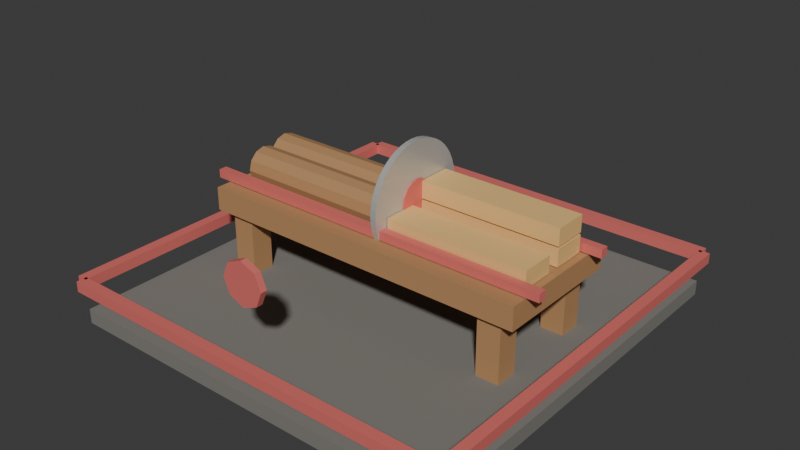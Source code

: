 # Source: t5_sawmill.blend  (saved by Blender 5.1.30; exported with 4.5.12 LTS)
import bpy
from mathutils import Matrix  # noqa: F401  (used for matrix-valued properties, if any)

bpy.ops.wm.read_factory_settings(use_empty=True)
scene = bpy.context.scene
scene.name = 'Scene'

# ---- materials (node trees are filled in below, after node groups)
mat_darkstone = bpy.data.materials.new('DarkStone')
mat_darkstone.diffuse_color = (0.21, 0.2, 0.18, 1.0)
mat_wood = bpy.data.materials.new('Wood')
mat_wood.diffuse_color = (0.46, 0.25, 0.11, 1.0)
mat_t5tieraccent = bpy.data.materials.new('T5TierAccent')
mat_t5tieraccent.diffuse_color = (0.78, 0.18, 0.16, 1.0)
mat_metal = bpy.data.materials.new('Metal')
mat_metal.diffuse_color = (0.6, 0.61, 0.59, 1.0)
mat_cutwood = bpy.data.materials.new('CutWood')
mat_cutwood.diffuse_color = (0.88, 0.56, 0.21, 1.0)

# ---- material node trees
mat_darkstone.use_nodes = True; mat_darkstone.node_tree.nodes.clear()
_N = mat_darkstone.node_tree.nodes; _L = mat_darkstone.node_tree.links
n0 = _N.new('ShaderNodeBsdfPrincipled'); n0.name = 'Principled BSDF'; n0.location = (-200, 100)
n0.inputs[0].default_value = (0.21, 0.2, 0.18, 1.0)
n0.inputs[2].default_value = 0.9
n1 = _N.new('ShaderNodeOutputMaterial'); n1.name = 'Material Output'; n1.location = (200, 100)
_L.new(n0.outputs[0], n1.inputs[0])
n1.is_active_output = True
mat_wood.use_nodes = True; mat_wood.node_tree.nodes.clear()
_N = mat_wood.node_tree.nodes; _L = mat_wood.node_tree.links
n0 = _N.new('ShaderNodeBsdfPrincipled'); n0.name = 'Principled BSDF'; n0.location = (-200, 100)
n0.inputs[0].default_value = (0.46, 0.25, 0.11, 1.0)
n0.inputs[2].default_value = 0.75
n1 = _N.new('ShaderNodeOutputMaterial'); n1.name = 'Material Output'; n1.location = (200, 100)
_L.new(n0.outputs[0], n1.inputs[0])
n1.is_active_output = True
mat_t5tieraccent.use_nodes = True; mat_t5tieraccent.node_tree.nodes.clear()
_N = mat_t5tieraccent.node_tree.nodes; _L = mat_t5tieraccent.node_tree.links
n0 = _N.new('ShaderNodeBsdfPrincipled'); n0.name = 'Principled BSDF'; n0.location = (-200, 100)
n0.inputs[0].default_value = (0.78, 0.18, 0.16, 1.0)
n0.inputs[1].default_value = 0.1
n0.inputs[2].default_value = 0.52
n1 = _N.new('ShaderNodeOutputMaterial'); n1.name = 'Material Output'; n1.location = (200, 100)
_L.new(n0.outputs[0], n1.inputs[0])
n1.is_active_output = True
mat_metal.use_nodes = True; mat_metal.node_tree.nodes.clear()
_N = mat_metal.node_tree.nodes; _L = mat_metal.node_tree.links
n0 = _N.new('ShaderNodeBsdfPrincipled'); n0.name = 'Principled BSDF'; n0.location = (-200, 100)
n0.inputs[0].default_value = (0.6, 0.61, 0.59, 1.0)
n0.inputs[1].default_value = 0.35
n0.inputs[2].default_value = 0.32
n1 = _N.new('ShaderNodeOutputMaterial'); n1.name = 'Material Output'; n1.location = (200, 100)
_L.new(n0.outputs[0], n1.inputs[0])
n1.is_active_output = True
mat_cutwood.use_nodes = True; mat_cutwood.node_tree.nodes.clear()
_N = mat_cutwood.node_tree.nodes; _L = mat_cutwood.node_tree.links
n0 = _N.new('ShaderNodeBsdfPrincipled'); n0.name = 'Principled BSDF'; n0.location = (-200, 100)
n0.inputs[0].default_value = (0.88, 0.56, 0.21, 1.0)
n0.inputs[2].default_value = 0.68
n1 = _N.new('ShaderNodeOutputMaterial'); n1.name = 'Material Output'; n1.location = (200, 100)
_L.new(n0.outputs[0], n1.inputs[0])
n1.is_active_output = True

# ---- world
world_world = bpy.data.worlds.new('World'); scene.world = world_world
world_world.use_nodes = True; world_world.node_tree.nodes.clear()
_N = world_world.node_tree.nodes; _L = world_world.node_tree.links
n0 = _N.new('ShaderNodeOutputWorld'); n0.name = 'World Output'; n0.location = (200, 100)
n1 = _N.new('ShaderNodeBackground'); n1.name = 'Background'; n1.location = (-200, 100)
n1.inputs[0].default_value = (0.05088, 0.05088, 0.05088, 1.0)
_L.new(n1.outputs[0], n0.inputs[0])
n0.is_active_output = True
world_world.color = (0.05088, 0.05088, 0.05088)
world_world.sun_shadow_jitter_overblur = 0.0

# ---- meshes
me_footprintbase_mesh = bpy.data.meshes.new('FootprintBase_Mesh')
me_footprintbase_mesh.from_pydata([(-1.9, -1.9, -0.07), (-1.9, -1.9, 0.07), (-1.9, 1.9, -0.07), (-1.9, 1.9, 0.07), (1.9, -1.9, -0.07), (1.9, -1.9, 0.07), (1.9, 1.9, -0.07), (1.9, 1.9, 0.07)], [], [(0, 1, 3, 2), (2, 3, 7, 6), (6, 7, 5, 4), (4, 5, 1, 0), (2, 6, 4, 0), (7, 3, 1, 5)])
_uv = me_footprintbase_mesh.uv_layers.new(name='UVMap')
_uv.uv.foreach_set('vector', [0.375, 0.0, 0.625, 0.0, 0.625, 0.25, 0.375, 0.25, 0.375, 0.25, 0.625, 0.25, 0.625, 0.5, 0.375, 0.5, 0.375, 0.5, 0.625, 0.5, 0.625, 0.75, 0.375, 0.75, 0.375, 0.75, 0.625, 0.75, 0.625, 1.0, 0.375, 1.0, 0.125, 0.5, 0.375, 0.5, 0.375, 0.75, 0.125, 0.75, 0.625, 0.5, 0.875, 0.5, 0.875, 0.75, 0.625, 0.75])
me_footprintbase_mesh.materials.append(mat_darkstone)
me_footprintbase_mesh.update()
me_tabletop_mesh = bpy.data.meshes.new('TableTop_Mesh')
me_tabletop_mesh.from_pydata([(-1.6, -0.625, -0.11), (-1.6, -0.625, 0.11), (-1.6, 0.625, -0.11), (-1.6, 0.625, 0.11), (1.6, -0.625, -0.11), (1.6, -0.625, 0.11), (1.6, 0.625, -0.11), (1.6, 0.625, 0.11)], [], [(0, 1, 3, 2), (2, 3, 7, 6), (6, 7, 5, 4), (4, 5, 1, 0), (2, 6, 4, 0), (7, 3, 1, 5)])
_uv = me_tabletop_mesh.uv_layers.new(name='UVMap')
_uv.uv.foreach_set('vector', [0.375, 0.0, 0.625, 0.0, 0.625, 0.25, 0.375, 0.25, 0.375, 0.25, 0.625, 0.25, 0.625, 0.5, 0.375, 0.5, 0.375, 0.5, 0.625, 0.5, 0.625, 0.75, 0.375, 0.75, 0.375, 0.75, 0.625, 0.75, 0.625, 1.0, 0.375, 1.0, 0.125, 0.5, 0.375, 0.5, 0.375, 0.75, 0.125, 0.75, 0.625, 0.5, 0.875, 0.5, 0.875, 0.75, 0.625, 0.75])
me_tabletop_mesh.materials.append(mat_wood)
me_tabletop_mesh.update()
me_tableleg_mesh = bpy.data.meshes.new('TableLeg_Mesh')
me_tableleg_mesh.from_pydata([(-0.11, -0.11, -0.36), (-0.11, -0.11, 0.36), (-0.11, 0.11, -0.36), (-0.11, 0.11, 0.36), (0.11, -0.11, -0.36), (0.11, -0.11, 0.36), (0.11, 0.11, -0.36), (0.11, 0.11, 0.36)], [], [(0, 1, 3, 2), (2, 3, 7, 6), (6, 7, 5, 4), (4, 5, 1, 0), (2, 6, 4, 0), (7, 3, 1, 5)])
_uv = me_tableleg_mesh.uv_layers.new(name='UVMap')
_uv.uv.foreach_set('vector', [0.375, 0.0, 0.625, 0.0, 0.625, 0.25, 0.375, 0.25, 0.375, 0.25, 0.625, 0.25, 0.625, 0.5, 0.375, 0.5, 0.375, 0.5, 0.625, 0.5, 0.625, 0.75, 0.375, 0.75, 0.375, 0.75, 0.625, 0.75, 0.625, 1.0, 0.375, 1.0, 0.125, 0.5, 0.375, 0.5, 0.375, 0.75, 0.125, 0.75, 0.625, 0.5, 0.875, 0.5, 0.875, 0.75, 0.625, 0.75])
me_tableleg_mesh.materials.append(mat_wood)
me_tableleg_mesh.update()
me_tableleg_mesh_001 = bpy.data.meshes.new('TableLeg_Mesh.001')
me_tableleg_mesh_001.from_pydata([(-0.11, -0.11, -0.36), (-0.11, -0.11, 0.36), (-0.11, 0.11, -0.36), (-0.11, 0.11, 0.36), (0.11, -0.11, -0.36), (0.11, -0.11, 0.36), (0.11, 0.11, -0.36), (0.11, 0.11, 0.36)], [], [(0, 1, 3, 2), (2, 3, 7, 6), (6, 7, 5, 4), (4, 5, 1, 0), (2, 6, 4, 0), (7, 3, 1, 5)])
_uv = me_tableleg_mesh_001.uv_layers.new(name='UVMap')
_uv.uv.foreach_set('vector', [0.375, 0.0, 0.625, 0.0, 0.625, 0.25, 0.375, 0.25, 0.375, 0.25, 0.625, 0.25, 0.625, 0.5, 0.375, 0.5, 0.375, 0.5, 0.625, 0.5, 0.625, 0.75, 0.375, 0.75, 0.375, 0.75, 0.625, 0.75, 0.625, 1.0, 0.375, 1.0, 0.125, 0.5, 0.375, 0.5, 0.375, 0.75, 0.125, 0.75, 0.625, 0.5, 0.875, 0.5, 0.875, 0.75, 0.625, 0.75])
me_tableleg_mesh_001.materials.append(mat_wood)
me_tableleg_mesh_001.update()
me_tableleg_mesh_002 = bpy.data.meshes.new('TableLeg_Mesh.002')
me_tableleg_mesh_002.from_pydata([(-0.11, -0.11, -0.36), (-0.11, -0.11, 0.36), (-0.11, 0.11, -0.36), (-0.11, 0.11, 0.36), (0.11, -0.11, -0.36), (0.11, -0.11, 0.36), (0.11, 0.11, -0.36), (0.11, 0.11, 0.36)], [], [(0, 1, 3, 2), (2, 3, 7, 6), (6, 7, 5, 4), (4, 5, 1, 0), (2, 6, 4, 0), (7, 3, 1, 5)])
_uv = me_tableleg_mesh_002.uv_layers.new(name='UVMap')
_uv.uv.foreach_set('vector', [0.375, 0.0, 0.625, 0.0, 0.625, 0.25, 0.375, 0.25, 0.375, 0.25, 0.625, 0.25, 0.625, 0.5, 0.375, 0.5, 0.375, 0.5, 0.625, 0.5, 0.625, 0.75, 0.375, 0.75, 0.375, 0.75, 0.625, 0.75, 0.625, 1.0, 0.375, 1.0, 0.125, 0.5, 0.375, 0.5, 0.375, 0.75, 0.125, 0.75, 0.625, 0.5, 0.875, 0.5, 0.875, 0.75, 0.625, 0.75])
me_tableleg_mesh_002.materials.append(mat_wood)
me_tableleg_mesh_002.update()
me_tableleg_mesh_003 = bpy.data.meshes.new('TableLeg_Mesh.003')
me_tableleg_mesh_003.from_pydata([(-0.11, -0.11, -0.36), (-0.11, -0.11, 0.36), (-0.11, 0.11, -0.36), (-0.11, 0.11, 0.36), (0.11, -0.11, -0.36), (0.11, -0.11, 0.36), (0.11, 0.11, -0.36), (0.11, 0.11, 0.36)], [], [(0, 1, 3, 2), (2, 3, 7, 6), (6, 7, 5, 4), (4, 5, 1, 0), (2, 6, 4, 0), (7, 3, 1, 5)])
_uv = me_tableleg_mesh_003.uv_layers.new(name='UVMap')
_uv.uv.foreach_set('vector', [0.375, 0.0, 0.625, 0.0, 0.625, 0.25, 0.375, 0.25, 0.375, 0.25, 0.625, 0.25, 0.625, 0.5, 0.375, 0.5, 0.375, 0.5, 0.625, 0.5, 0.625, 0.75, 0.375, 0.75, 0.375, 0.75, 0.625, 0.75, 0.625, 1.0, 0.375, 1.0, 0.125, 0.5, 0.375, 0.5, 0.375, 0.75, 0.125, 0.75, 0.625, 0.5, 0.875, 0.5, 0.875, 0.75, 0.625, 0.75])
me_tableleg_mesh_003.materials.append(mat_wood)
me_tableleg_mesh_003.update()
me_leftrail_mesh = bpy.data.meshes.new('LeftRail_Mesh')
me_leftrail_mesh.from_pydata([(-1.725, -0.04, -0.04), (-1.725, -0.04, 0.04), (-1.725, 0.04, -0.04), (-1.725, 0.04, 0.04), (1.725, -0.04, -0.04), (1.725, -0.04, 0.04), (1.725, 0.04, -0.04), (1.725, 0.04, 0.04)], [], [(0, 1, 3, 2), (2, 3, 7, 6), (6, 7, 5, 4), (4, 5, 1, 0), (2, 6, 4, 0), (7, 3, 1, 5)])
_uv = me_leftrail_mesh.uv_layers.new(name='UVMap')
_uv.uv.foreach_set('vector', [0.375, 0.0, 0.625, 0.0, 0.625, 0.25, 0.375, 0.25, 0.375, 0.25, 0.625, 0.25, 0.625, 0.5, 0.375, 0.5, 0.375, 0.5, 0.625, 0.5, 0.625, 0.75, 0.375, 0.75, 0.375, 0.75, 0.625, 0.75, 0.625, 1.0, 0.375, 1.0, 0.125, 0.5, 0.375, 0.5, 0.375, 0.75, 0.125, 0.75, 0.625, 0.5, 0.875, 0.5, 0.875, 0.75, 0.625, 0.75])
me_leftrail_mesh.materials.append(mat_t5tieraccent)
me_leftrail_mesh.update()
me_rightrail_mesh = bpy.data.meshes.new('RightRail_Mesh')
me_rightrail_mesh.from_pydata([(-1.725, -0.04, -0.04), (-1.725, -0.04, 0.04), (-1.725, 0.04, -0.04), (-1.725, 0.04, 0.04), (1.725, -0.04, -0.04), (1.725, -0.04, 0.04), (1.725, 0.04, -0.04), (1.725, 0.04, 0.04)], [], [(0, 1, 3, 2), (2, 3, 7, 6), (6, 7, 5, 4), (4, 5, 1, 0), (2, 6, 4, 0), (7, 3, 1, 5)])
_uv = me_rightrail_mesh.uv_layers.new(name='UVMap')
_uv.uv.foreach_set('vector', [0.375, 0.0, 0.625, 0.0, 0.625, 0.25, 0.375, 0.25, 0.375, 0.25, 0.625, 0.25, 0.625, 0.5, 0.375, 0.5, 0.375, 0.5, 0.625, 0.5, 0.625, 0.75, 0.375, 0.75, 0.375, 0.75, 0.625, 0.75, 0.625, 1.0, 0.375, 1.0, 0.125, 0.5, 0.375, 0.5, 0.375, 0.75, 0.125, 0.75, 0.625, 0.5, 0.875, 0.5, 0.875, 0.75, 0.625, 0.75])
me_rightrail_mesh.materials.append(mat_t5tieraccent)
me_rightrail_mesh.update()
me_sawblade_mesh = bpy.data.meshes.new('SawBlade_Mesh')
me_sawblade_mesh.from_pydata([(0.0, 0.52, -0.0275), (0.0, 0.52, 0.0275), (0.06787, 0.5156, -0.0275), (0.06787, 0.5156, 0.0275), (0.1346, 0.5023, -0.0275), (0.1346, 0.5023, 0.0275), (0.199, 0.4804, -0.0275), (0.199, 0.4804, 0.0275), (0.26, 0.4503, -0.0275), (0.26, 0.4503, 0.0275), (0.3166, 0.4125, -0.0275), (0.3166, 0.4125, 0.0275), (0.3677, 0.3677, -0.0275), (0.3677, 0.3677, 0.0275), (0.4125, 0.3166, -0.0275), (0.4125, 0.3166, 0.0275), (0.4503, 0.26, -0.0275), (0.4503, 0.26, 0.0275), (0.4804, 0.199, -0.0275), (0.4804, 0.199, 0.0275), (0.5023, 0.1346, -0.0275), (0.5023, 0.1346, 0.0275), (0.5156, 0.06787, -0.0275), (0.5156, 0.06787, 0.0275), (0.52, 0.0, -0.0275), (0.52, 0.0, 0.0275), (0.5156, -0.06787, -0.0275), (0.5156, -0.06787, 0.0275), (0.5023, -0.1346, -0.0275), (0.5023, -0.1346, 0.0275), (0.4804, -0.199, -0.0275), (0.4804, -0.199, 0.0275), (0.4503, -0.26, -0.0275), (0.4503, -0.26, 0.0275), (0.4125, -0.3166, -0.0275), (0.4125, -0.3166, 0.0275), (0.3677, -0.3677, -0.0275), (0.3677, -0.3677, 0.0275), (0.3166, -0.4125, -0.0275), (0.3166, -0.4125, 0.0275), (0.26, -0.4503, -0.0275), (0.26, -0.4503, 0.0275), (0.199, -0.4804, -0.0275), (0.199, -0.4804, 0.0275), (0.1346, -0.5023, -0.0275), (0.1346, -0.5023, 0.0275), (0.06787, -0.5156, -0.0275), (0.06787, -0.5156, 0.0275), (0.0, -0.52, -0.0275), (0.0, -0.52, 0.0275), (-0.06787, -0.5156, -0.0275), (-0.06787, -0.5156, 0.0275), (-0.1346, -0.5023, -0.0275), (-0.1346, -0.5023, 0.0275), (-0.199, -0.4804, -0.0275), (-0.199, -0.4804, 0.0275), (-0.26, -0.4503, -0.0275), (-0.26, -0.4503, 0.0275), (-0.3166, -0.4125, -0.0275), (-0.3166, -0.4125, 0.0275), (-0.3677, -0.3677, -0.0275), (-0.3677, -0.3677, 0.0275), (-0.4125, -0.3166, -0.0275), (-0.4125, -0.3166, 0.0275), (-0.4503, -0.26, -0.0275), (-0.4503, -0.26, 0.0275), (-0.4804, -0.199, -0.0275), (-0.4804, -0.199, 0.0275), (-0.5023, -0.1346, -0.0275), (-0.5023, -0.1346, 0.0275), (-0.5156, -0.06787, -0.0275), (-0.5156, -0.06787, 0.0275), (-0.52, 0.0, -0.0275), (-0.52, 0.0, 0.0275), (-0.5156, 0.06787, -0.0275), (-0.5156, 0.06787, 0.0275), (-0.5023, 0.1346, -0.0275), (-0.5023, 0.1346, 0.0275), (-0.4804, 0.199, -0.0275), (-0.4804, 0.199, 0.0275), (-0.4503, 0.26, -0.0275), (-0.4503, 0.26, 0.0275), (-0.4125, 0.3166, -0.0275), (-0.4125, 0.3166, 0.0275), (-0.3677, 0.3677, -0.0275), (-0.3677, 0.3677, 0.0275), (-0.3166, 0.4125, -0.0275), (-0.3166, 0.4125, 0.0275), (-0.26, 0.4503, -0.0275), (-0.26, 0.4503, 0.0275), (-0.199, 0.4804, -0.0275), (-0.199, 0.4804, 0.0275), (-0.1346, 0.5023, -0.0275), (-0.1346, 0.5023, 0.0275), (-0.06787, 0.5156, -0.0275), (-0.06787, 0.5156, 0.0275)], [], [(0, 1, 3, 2), (2, 3, 5, 4), (4, 5, 7, 6), (6, 7, 9, 8), (8, 9, 11, 10), (10, 11, 13, 12), (12, 13, 15, 14), (14, 15, 17, 16), (16, 17, 19, 18), (18, 19, 21, 20), (20, 21, 23, 22), (22, 23, 25, 24), (24, 25, 27, 26), (26, 27, 29, 28), (28, 29, 31, 30), (30, 31, 33, 32), (32, 33, 35, 34), (34, 35, 37, 36), (36, 37, 39, 38), (38, 39, 41, 40), (40, 41, 43, 42), (42, 43, 45, 44), (44, 45, 47, 46), (46, 47, 49, 48), (48, 49, 51, 50), (50, 51, 53, 52), (52, 53, 55, 54), (54, 55, 57, 56), (56, 57, 59, 58), (58, 59, 61, 60), (60, 61, 63, 62), (62, 63, 65, 64), (64, 65, 67, 66), (66, 67, 69, 68), (68, 69, 71, 70), (70, 71, 73, 72), (72, 73, 75, 74), (74, 75, 77, 76), (76, 77, 79, 78), (78, 79, 81, 80), (80, 81, 83, 82), (82, 83, 85, 84), (84, 85, 87, 86), (86, 87, 89, 88), (88, 89, 91, 90), (90, 91, 93, 92), (3, 1, 95, 93, 91, 89, 87, 85, 83, 81, 79, 77, 75, 73, 71, 69, 67, 65, 63, 61, 59, 57, 55, 53, 51, 49, 47, 45, 43, 41, 39, 37, 35, 33, 31, 29, 27, 25, 23, 21, 19, 17, 15, 13, 11, 9, 7, 5), (92, 93, 95, 94), (94, 95, 1, 0), (0, 2, 4, 6, 8, 10, 12, 14, 16, 18, 20, 22, 24, 26, 28, 30, 32, 34, 36, 38, 40, 42, 44, 46, 48, 50, 52, 54, 56, 58, 60, 62, 64, 66, 68, 70, 72, 74, 76, 78, 80, 82, 84, 86, 88, 90, 92, 94)])
_uv = me_sawblade_mesh.uv_layers.new(name='UVMap')
_uv.uv.foreach_set('vector', [1.0, 0.5, 1.0, 1.0, 0.9792, 1.0, 0.9792, 0.5, 0.9792, 0.5, 0.9792, 1.0, 0.9583, 1.0, 0.9583, 0.5, 0.9583, 0.5, 0.9583, 1.0, 0.9375, 1.0, 0.9375, 0.5, 0.9375, 0.5, 0.9375, 1.0, 0.9167, 1.0, 0.9167, 0.5, 0.9167, 0.5, 0.9167, 1.0, 0.8958, 1.0, 0.8958, 0.5, 0.8958, 0.5, 0.8958, 1.0, 0.875, 1.0, 0.875, 0.5, 0.875, 0.5, 0.875, 1.0, 0.8542, 1.0, 0.8542, 0.5, 0.8542, 0.5, 0.8542, 1.0, 0.8333, 1.0, 0.8333, 0.5, 0.8333, 0.5, 0.8333, 1.0, 0.8125, 1.0, 0.8125, 0.5, 0.8125, 0.5, 0.8125, 1.0, 0.7917, 1.0, 0.7917, 0.5, 0.7917, 0.5, 0.7917, 1.0, 0.7708, 1.0, 0.7708, 0.5, 0.7708, 0.5, 0.7708, 1.0, 0.75, 1.0, 0.75, 0.5, 0.75, 0.5, 0.75, 1.0, 0.7292, 1.0, 0.7292, 0.5, 0.7292, 0.5, 0.7292, 1.0, 0.7083, 1.0, 0.7083, 0.5, 0.7083, 0.5, 0.7083, 1.0, 0.6875, 1.0, 0.6875, 0.5, 0.6875, 0.5, 0.6875, 1.0, 0.6667, 1.0, 0.6667, 0.5, 0.6667, 0.5, 0.6667, 1.0, 0.6458, 1.0, 0.6458, 0.5, 0.6458, 0.5, 0.6458, 1.0, 0.625, 1.0, 0.625, 0.5, 0.625, 0.5, 0.625, 1.0, 0.6042, 1.0, 0.6042, 0.5, 0.6042, 0.5, 0.6042, 1.0, 0.5833, 1.0, 0.5833, 0.5, 0.5833, 0.5, 0.5833, 1.0, 0.5625, 1.0, 0.5625, 0.5, 0.5625, 0.5, 0.5625, 1.0, 0.5417, 1.0, 0.5417, 0.5, 0.5417, 0.5, 0.5417, 1.0, 0.5208, 1.0, 0.5208, 0.5, 0.5208, 0.5, 0.5208, 1.0, 0.5, 1.0, 0.5, 0.5, 0.5, 0.5, 0.5, 1.0, 0.4792, 1.0, 0.4792, 0.5, 0.4792, 0.5, 0.4792, 1.0, 0.4583, 1.0, 0.4583, 0.5, 0.4583, 0.5, 0.4583, 1.0, 0.4375, 1.0, 0.4375, 0.5, 0.4375, 0.5, 0.4375, 1.0, 0.4167, 1.0, 0.4167, 0.5, 0.4167, 0.5, 0.4167, 1.0, 0.3958, 1.0, 0.3958, 0.5, 0.3958, 0.5, 0.3958, 1.0, 0.375, 1.0, 0.375, 0.5, 0.375, 0.5, 0.375, 1.0, 0.3542, 1.0, 0.3542, 0.5, 0.3542, 0.5, 0.3542, 1.0, 0.3333, 1.0, 0.3333, 0.5, 0.3333, 0.5, 0.3333, 1.0, 0.3125, 1.0, 0.3125, 0.5, 0.3125, 0.5, 0.3125, 1.0, 0.2917, 1.0, 0.2917, 0.5, 0.2917, 0.5, 0.2917, 1.0, 0.2708, 1.0, 0.2708, 0.5, 0.2708, 0.5, 0.2708, 1.0, 0.25, 1.0, 0.25, 0.5, 0.25, 0.5, 0.25, 1.0, 0.2292, 1.0, 0.2292, 0.5, 0.2292, 0.5, 0.2292, 1.0, 0.2083, 1.0, 0.2083, 0.5, 0.2083, 0.5, 0.2083, 1.0, 0.1875, 1.0, 0.1875, 0.5, 0.1875, 0.5, 0.1875, 1.0, 0.1667, 1.0, 0.1667, 0.5, 0.1667, 0.5, 0.1667, 1.0, 0.1458, 1.0, 0.1458, 0.5, 0.1458, 0.5, 0.1458, 1.0, 0.125, 1.0, 0.125, 0.5, 0.125, 0.5, 0.125, 1.0, 0.1042, 1.0, 0.1042, 0.5, 0.1042, 0.5, 0.1042, 1.0, 0.08333, 1.0, 0.08333, 0.5, 0.08333, 0.5, 0.08333, 1.0, 0.0625, 1.0, 0.0625, 0.5, 0.0625, 0.5, 0.0625, 1.0, 0.04167, 1.0, 0.04167, 0.5, 0.2813, 0.4879, 0.25, 0.49, 0.2187, 0.4879, 0.1879, 0.4818, 0.1582, 0.4717, 0.13, 0.4578, 0.1039, 0.4404, 0.08029, 0.4197, 0.0596, 0.3961, 0.04215, 0.37, 0.02827, 0.3418, 0.01818, 0.3121, 0.01205, 0.2813, 0.01, 0.25, 0.01205, 0.2187, 0.01818, 0.1879, 0.02827, 0.1582, 0.04215, 0.13, 0.0596, 0.1039, 0.08029, 0.08029, 0.1039, 0.0596, 0.13, 0.04215, 0.1582, 0.02827, 0.1879, 0.01818, 0.2187, 0.01205, 0.25, 0.01, 0.2813, 0.01205, 0.3121, 0.01818, 0.3418, 0.02827, 0.37, 0.04215, 0.3961, 0.0596, 0.4197, 0.08029, 0.4404, 0.1039, 0.4578, 0.13, 0.4717, 0.1582, 0.4818, 0.1879, 0.4879, 0.2187, 0.49, 0.25, 0.4879, 0.2813, 0.4818, 0.3121, 0.4717, 0.3418, 0.4578, 0.37, 0.4404, 0.3961, 0.4197, 0.4197, 0.3961, 0.4404, 0.37, 0.4578, 0.3418, 0.4717, 0.3121, 0.4818, 0.04167, 0.5, 0.04167, 1.0, 0.02083, 1.0, 0.02083, 0.5, 0.02083, 0.5, 0.02083, 1.0, 3.763e-07, 1.0, 3.763e-07, 0.5, 0.75, 0.49, 0.7813, 0.4879, 0.8121, 0.4818, 0.8418, 0.4717, 0.87, 0.4578, 0.8961, 0.4404, 0.9197, 0.4197, 0.9404, 0.3961, 0.9578, 0.37, 0.9717, 0.3418, 0.9818, 0.3121, 0.9879, 0.2813, 0.99, 0.25, 0.9879, 0.2187, 0.9818, 0.1879, 0.9717, 0.1582, 0.9578, 0.13, 0.9404, 0.1039, 0.9197, 0.08029, 0.8961, 0.0596, 0.87, 0.04215, 0.8418, 0.02827, 0.8121, 0.01818, 0.7813, 0.01205, 0.75, 0.01, 0.7187, 0.01205, 0.6879, 0.01818, 0.6582, 0.02827, 0.63, 0.04215, 0.6039, 0.0596, 0.5803, 0.08029, 0.5596, 0.1039, 0.5422, 0.13, 0.5283, 0.1582, 0.5182, 0.1879, 0.5121, 0.2187, 0.51, 0.25, 0.5121, 0.2813, 0.5182, 0.3121, 0.5283, 0.3418, 0.5422, 0.37, 0.5596, 0.3961, 0.5803, 0.4197, 0.6039, 0.4404, 0.63, 0.4578, 0.6582, 0.4717, 0.6879, 0.4818, 0.7187, 0.4879])
me_sawblade_mesh.materials.append(mat_metal)
me_sawblade_mesh.update()
me_bladehub_mesh = bpy.data.meshes.new('BladeHub_Mesh')
me_bladehub_mesh.from_pydata([(0.0, 0.18, -0.04), (0.0, 0.18, 0.04), (0.06888, 0.1663, -0.04), (0.06888, 0.1663, 0.04), (0.1273, 0.1273, -0.04), (0.1273, 0.1273, 0.04), (0.1663, 0.06888, -0.04), (0.1663, 0.06888, 0.04), (0.18, 0.0, -0.04), (0.18, 0.0, 0.04), (0.1663, -0.06888, -0.04), (0.1663, -0.06888, 0.04), (0.1273, -0.1273, -0.04), (0.1273, -0.1273, 0.04), (0.06888, -0.1663, -0.04), (0.06888, -0.1663, 0.04), (0.0, -0.18, -0.04), (0.0, -0.18, 0.04), (-0.06888, -0.1663, -0.04), (-0.06888, -0.1663, 0.04), (-0.1273, -0.1273, -0.04), (-0.1273, -0.1273, 0.04), (-0.1663, -0.06888, -0.04), (-0.1663, -0.06888, 0.04), (-0.18, 0.0, -0.04), (-0.18, 0.0, 0.04), (-0.1663, 0.06888, -0.04), (-0.1663, 0.06888, 0.04), (-0.1273, 0.1273, -0.04), (-0.1273, 0.1273, 0.04), (-0.06888, 0.1663, -0.04), (-0.06888, 0.1663, 0.04)], [], [(0, 1, 3, 2), (2, 3, 5, 4), (4, 5, 7, 6), (6, 7, 9, 8), (8, 9, 11, 10), (10, 11, 13, 12), (12, 13, 15, 14), (14, 15, 17, 16), (16, 17, 19, 18), (18, 19, 21, 20), (20, 21, 23, 22), (22, 23, 25, 24), (24, 25, 27, 26), (26, 27, 29, 28), (3, 1, 31, 29, 27, 25, 23, 21, 19, 17, 15, 13, 11, 9, 7, 5), (28, 29, 31, 30), (30, 31, 1, 0), (0, 2, 4, 6, 8, 10, 12, 14, 16, 18, 20, 22, 24, 26, 28, 30)])
_uv = me_bladehub_mesh.uv_layers.new(name='UVMap')
_uv.uv.foreach_set('vector', [1.0, 0.5, 1.0, 1.0, 0.9375, 1.0, 0.9375, 0.5, 0.9375, 0.5, 0.9375, 1.0, 0.875, 1.0, 0.875, 0.5, 0.875, 0.5, 0.875, 1.0, 0.8125, 1.0, 0.8125, 0.5, 0.8125, 0.5, 0.8125, 1.0, 0.75, 1.0, 0.75, 0.5, 0.75, 0.5, 0.75, 1.0, 0.6875, 1.0, 0.6875, 0.5, 0.6875, 0.5, 0.6875, 1.0, 0.625, 1.0, 0.625, 0.5, 0.625, 0.5, 0.625, 1.0, 0.5625, 1.0, 0.5625, 0.5, 0.5625, 0.5, 0.5625, 1.0, 0.5, 1.0, 0.5, 0.5, 0.5, 0.5, 0.5, 1.0, 0.4375, 1.0, 0.4375, 0.5, 0.4375, 0.5, 0.4375, 1.0, 0.375, 1.0, 0.375, 0.5, 0.375, 0.5, 0.375, 1.0, 0.3125, 1.0, 0.3125, 0.5, 0.3125, 0.5, 0.3125, 1.0, 0.25, 1.0, 0.25, 0.5, 0.25, 0.5, 0.25, 1.0, 0.1875, 1.0, 0.1875, 0.5, 0.1875, 0.5, 0.1875, 1.0, 0.125, 1.0, 0.125, 0.5, 0.3418, 0.4717, 0.25, 0.49, 0.1582, 0.4717, 0.08029, 0.4197, 0.02827, 0.3418, 0.01, 0.25, 0.02827, 0.1582, 0.08029, 0.08029, 0.1582, 0.02827, 0.25, 0.01, 0.3418, 0.02827, 0.4197, 0.08029, 0.4717, 0.1582, 0.49, 0.25, 0.4717, 0.3418, 0.4197, 0.4197, 0.125, 0.5, 0.125, 1.0, 0.0625, 1.0, 0.0625, 0.5, 0.0625, 0.5, 0.0625, 1.0, 0.0, 1.0, 0.0, 0.5, 0.75, 0.49, 0.8418, 0.4717, 0.9197, 0.4197, 0.9717, 0.3418, 0.99, 0.25, 0.9717, 0.1582, 0.9197, 0.08029, 0.8418, 0.02827, 0.75, 0.01, 0.6582, 0.02827, 0.5803, 0.08029, 0.5283, 0.1582, 0.51, 0.25, 0.5283, 0.3418, 0.5803, 0.4197, 0.6582, 0.4717])
me_bladehub_mesh.materials.append(mat_t5tieraccent)
me_bladehub_mesh.update()
me_inputloga_mesh = bpy.data.meshes.new('InputLogA_Mesh')
me_inputloga_mesh.from_pydata([(0.0, 0.18, -0.825), (0.0, 0.18, 0.825), (0.09, 0.1559, -0.825), (0.09, 0.1559, 0.825), (0.1559, 0.09, -0.825), (0.1559, 0.09, 0.825), (0.18, 0.0, -0.825), (0.18, 0.0, 0.825), (0.1559, -0.09, -0.825), (0.1559, -0.09, 0.825), (0.09, -0.1559, -0.825), (0.09, -0.1559, 0.825), (0.0, -0.18, -0.825), (0.0, -0.18, 0.825), (-0.09, -0.1559, -0.825), (-0.09, -0.1559, 0.825), (-0.1559, -0.09, -0.825), (-0.1559, -0.09, 0.825), (-0.18, 0.0, -0.825), (-0.18, 0.0, 0.825), (-0.1559, 0.09, -0.825), (-0.1559, 0.09, 0.825), (-0.09, 0.1559, -0.825), (-0.09, 0.1559, 0.825)], [], [(0, 1, 3, 2), (2, 3, 5, 4), (4, 5, 7, 6), (6, 7, 9, 8), (8, 9, 11, 10), (10, 11, 13, 12), (12, 13, 15, 14), (14, 15, 17, 16), (16, 17, 19, 18), (18, 19, 21, 20), (3, 1, 23, 21, 19, 17, 15, 13, 11, 9, 7, 5), (20, 21, 23, 22), (22, 23, 1, 0), (0, 2, 4, 6, 8, 10, 12, 14, 16, 18, 20, 22)])
_uv = me_inputloga_mesh.uv_layers.new(name='UVMap')
_uv.uv.foreach_set('vector', [1.0, 0.5, 1.0, 1.0, 0.9167, 1.0, 0.9167, 0.5, 0.9167, 0.5, 0.9167, 1.0, 0.8333, 1.0, 0.8333, 0.5, 0.8333, 0.5, 0.8333, 1.0, 0.75, 1.0, 0.75, 0.5, 0.75, 0.5, 0.75, 1.0, 0.6667, 1.0, 0.6667, 0.5, 0.6667, 0.5, 0.6667, 1.0, 0.5833, 1.0, 0.5833, 0.5, 0.5833, 0.5, 0.5833, 1.0, 0.5, 1.0, 0.5, 0.5, 0.5, 0.5, 0.5, 1.0, 0.4167, 1.0, 0.4167, 0.5, 0.4167, 0.5, 0.4167, 1.0, 0.3333, 1.0, 0.3333, 0.5, 0.3333, 0.5, 0.3333, 1.0, 0.25, 1.0, 0.25, 0.5, 0.25, 0.5, 0.25, 1.0, 0.1667, 1.0, 0.1667, 0.5, 0.37, 0.4578, 0.25, 0.49, 0.13, 0.4578, 0.04215, 0.37, 0.01, 0.25, 0.04215, 0.13, 0.13, 0.04215, 0.25, 0.01, 0.37, 0.04215, 0.4578, 0.13, 0.49, 0.25, 0.4578, 0.37, 0.1667, 0.5, 0.1667, 1.0, 0.08333, 1.0, 0.08333, 0.5, 0.08333, 0.5, 0.08333, 1.0, 7.451e-08, 1.0, 7.451e-08, 0.5, 0.75, 0.49, 0.87, 0.4578, 0.9578, 0.37, 0.99, 0.25, 0.9578, 0.13, 0.87, 0.04215, 0.75, 0.01, 0.63, 0.04215, 0.5422, 0.13, 0.51, 0.25, 0.5422, 0.37, 0.63, 0.4578])
me_inputloga_mesh.materials.append(mat_wood)
me_inputloga_mesh.update()
me_inputlogb_mesh = bpy.data.meshes.new('InputLogB_Mesh')
me_inputlogb_mesh.from_pydata([(0.0, 0.18, -0.825), (0.0, 0.18, 0.825), (0.09, 0.1559, -0.825), (0.09, 0.1559, 0.825), (0.1559, 0.09, -0.825), (0.1559, 0.09, 0.825), (0.18, 0.0, -0.825), (0.18, 0.0, 0.825), (0.1559, -0.09, -0.825), (0.1559, -0.09, 0.825), (0.09, -0.1559, -0.825), (0.09, -0.1559, 0.825), (0.0, -0.18, -0.825), (0.0, -0.18, 0.825), (-0.09, -0.1559, -0.825), (-0.09, -0.1559, 0.825), (-0.1559, -0.09, -0.825), (-0.1559, -0.09, 0.825), (-0.18, 0.0, -0.825), (-0.18, 0.0, 0.825), (-0.1559, 0.09, -0.825), (-0.1559, 0.09, 0.825), (-0.09, 0.1559, -0.825), (-0.09, 0.1559, 0.825)], [], [(0, 1, 3, 2), (2, 3, 5, 4), (4, 5, 7, 6), (6, 7, 9, 8), (8, 9, 11, 10), (10, 11, 13, 12), (12, 13, 15, 14), (14, 15, 17, 16), (16, 17, 19, 18), (18, 19, 21, 20), (3, 1, 23, 21, 19, 17, 15, 13, 11, 9, 7, 5), (20, 21, 23, 22), (22, 23, 1, 0), (0, 2, 4, 6, 8, 10, 12, 14, 16, 18, 20, 22)])
_uv = me_inputlogb_mesh.uv_layers.new(name='UVMap')
_uv.uv.foreach_set('vector', [1.0, 0.5, 1.0, 1.0, 0.9167, 1.0, 0.9167, 0.5, 0.9167, 0.5, 0.9167, 1.0, 0.8333, 1.0, 0.8333, 0.5, 0.8333, 0.5, 0.8333, 1.0, 0.75, 1.0, 0.75, 0.5, 0.75, 0.5, 0.75, 1.0, 0.6667, 1.0, 0.6667, 0.5, 0.6667, 0.5, 0.6667, 1.0, 0.5833, 1.0, 0.5833, 0.5, 0.5833, 0.5, 0.5833, 1.0, 0.5, 1.0, 0.5, 0.5, 0.5, 0.5, 0.5, 1.0, 0.4167, 1.0, 0.4167, 0.5, 0.4167, 0.5, 0.4167, 1.0, 0.3333, 1.0, 0.3333, 0.5, 0.3333, 0.5, 0.3333, 1.0, 0.25, 1.0, 0.25, 0.5, 0.25, 0.5, 0.25, 1.0, 0.1667, 1.0, 0.1667, 0.5, 0.37, 0.4578, 0.25, 0.49, 0.13, 0.4578, 0.04215, 0.37, 0.01, 0.25, 0.04215, 0.13, 0.13, 0.04215, 0.25, 0.01, 0.37, 0.04215, 0.4578, 0.13, 0.49, 0.25, 0.4578, 0.37, 0.1667, 0.5, 0.1667, 1.0, 0.08333, 1.0, 0.08333, 0.5, 0.08333, 0.5, 0.08333, 1.0, 7.451e-08, 1.0, 7.451e-08, 0.5, 0.75, 0.49, 0.87, 0.4578, 0.9578, 0.37, 0.99, 0.25, 0.9578, 0.13, 0.87, 0.04215, 0.75, 0.01, 0.63, 0.04215, 0.5422, 0.13, 0.51, 0.25, 0.5422, 0.37, 0.63, 0.4578])
me_inputlogb_mesh.materials.append(mat_wood)
me_inputlogb_mesh.update()
me_outputplank_mesh = bpy.data.meshes.new('OutputPlank_Mesh')
me_outputplank_mesh.from_pydata([(-0.675, -0.16, -0.08), (-0.675, -0.16, 0.08), (-0.675, 0.16, -0.08), (-0.675, 0.16, 0.08), (0.675, -0.16, -0.08), (0.675, -0.16, 0.08), (0.675, 0.16, -0.08), (0.675, 0.16, 0.08)], [], [(0, 1, 3, 2), (2, 3, 7, 6), (6, 7, 5, 4), (4, 5, 1, 0), (2, 6, 4, 0), (7, 3, 1, 5)])
_uv = me_outputplank_mesh.uv_layers.new(name='UVMap')
_uv.uv.foreach_set('vector', [0.375, 0.0, 0.625, 0.0, 0.625, 0.25, 0.375, 0.25, 0.375, 0.25, 0.625, 0.25, 0.625, 0.5, 0.375, 0.5, 0.375, 0.5, 0.625, 0.5, 0.625, 0.75, 0.375, 0.75, 0.375, 0.75, 0.625, 0.75, 0.625, 1.0, 0.375, 1.0, 0.125, 0.5, 0.375, 0.5, 0.375, 0.75, 0.125, 0.75, 0.625, 0.5, 0.875, 0.5, 0.875, 0.75, 0.625, 0.75])
me_outputplank_mesh.materials.append(mat_cutwood)
me_outputplank_mesh.update()
me_outputplank_mesh_001 = bpy.data.meshes.new('OutputPlank_Mesh.001')
me_outputplank_mesh_001.from_pydata([(-0.675, -0.16, -0.08), (-0.675, -0.16, 0.08), (-0.675, 0.16, -0.08), (-0.675, 0.16, 0.08), (0.675, -0.16, -0.08), (0.675, -0.16, 0.08), (0.675, 0.16, -0.08), (0.675, 0.16, 0.08)], [], [(0, 1, 3, 2), (2, 3, 7, 6), (6, 7, 5, 4), (4, 5, 1, 0), (2, 6, 4, 0), (7, 3, 1, 5)])
_uv = me_outputplank_mesh_001.uv_layers.new(name='UVMap')
_uv.uv.foreach_set('vector', [0.375, 0.0, 0.625, 0.0, 0.625, 0.25, 0.375, 0.25, 0.375, 0.25, 0.625, 0.25, 0.625, 0.5, 0.375, 0.5, 0.375, 0.5, 0.625, 0.5, 0.625, 0.75, 0.375, 0.75, 0.375, 0.75, 0.625, 0.75, 0.625, 1.0, 0.375, 1.0, 0.125, 0.5, 0.375, 0.5, 0.375, 0.75, 0.125, 0.75, 0.625, 0.5, 0.875, 0.5, 0.875, 0.75, 0.625, 0.75])
me_outputplank_mesh_001.materials.append(mat_cutwood)
me_outputplank_mesh_001.update()
me_outputplank_mesh_002 = bpy.data.meshes.new('OutputPlank_Mesh.002')
me_outputplank_mesh_002.from_pydata([(-0.675, -0.16, -0.08), (-0.675, -0.16, 0.08), (-0.675, 0.16, -0.08), (-0.675, 0.16, 0.08), (0.675, -0.16, -0.08), (0.675, -0.16, 0.08), (0.675, 0.16, -0.08), (0.675, 0.16, 0.08)], [], [(0, 1, 3, 2), (2, 3, 7, 6), (6, 7, 5, 4), (4, 5, 1, 0), (2, 6, 4, 0), (7, 3, 1, 5)])
_uv = me_outputplank_mesh_002.uv_layers.new(name='UVMap')
_uv.uv.foreach_set('vector', [0.375, 0.0, 0.625, 0.0, 0.625, 0.25, 0.375, 0.25, 0.375, 0.25, 0.625, 0.25, 0.625, 0.5, 0.375, 0.5, 0.375, 0.5, 0.625, 0.5, 0.625, 0.75, 0.375, 0.75, 0.375, 0.75, 0.625, 0.75, 0.625, 1.0, 0.375, 1.0, 0.125, 0.5, 0.375, 0.5, 0.375, 0.75, 0.125, 0.75, 0.625, 0.5, 0.875, 0.5, 0.875, 0.75, 0.625, 0.75])
me_outputplank_mesh_002.materials.append(mat_cutwood)
me_outputplank_mesh_002.update()
me_tierfronttrim_mesh = bpy.data.meshes.new('TierFrontTrim_Mesh')
me_tierfronttrim_mesh.from_pydata([(-1.91, -0.05, -0.05), (-1.91, -0.05, 0.05), (-1.91, 0.05, -0.05), (-1.91, 0.05, 0.05), (1.91, -0.05, -0.05), (1.91, -0.05, 0.05), (1.91, 0.05, -0.05), (1.91, 0.05, 0.05)], [], [(0, 1, 3, 2), (2, 3, 7, 6), (6, 7, 5, 4), (4, 5, 1, 0), (2, 6, 4, 0), (7, 3, 1, 5)])
_uv = me_tierfronttrim_mesh.uv_layers.new(name='UVMap')
_uv.uv.foreach_set('vector', [0.375, 0.0, 0.625, 0.0, 0.625, 0.25, 0.375, 0.25, 0.375, 0.25, 0.625, 0.25, 0.625, 0.5, 0.375, 0.5, 0.375, 0.5, 0.625, 0.5, 0.625, 0.75, 0.375, 0.75, 0.375, 0.75, 0.625, 0.75, 0.625, 1.0, 0.375, 1.0, 0.125, 0.5, 0.375, 0.5, 0.375, 0.75, 0.125, 0.75, 0.625, 0.5, 0.875, 0.5, 0.875, 0.75, 0.625, 0.75])
me_tierfronttrim_mesh.materials.append(mat_t5tieraccent)
me_tierfronttrim_mesh.update()
me_tierbacktrim_mesh = bpy.data.meshes.new('TierBackTrim_Mesh')
me_tierbacktrim_mesh.from_pydata([(-1.91, -0.05, -0.05), (-1.91, -0.05, 0.05), (-1.91, 0.05, -0.05), (-1.91, 0.05, 0.05), (1.91, -0.05, -0.05), (1.91, -0.05, 0.05), (1.91, 0.05, -0.05), (1.91, 0.05, 0.05)], [], [(0, 1, 3, 2), (2, 3, 7, 6), (6, 7, 5, 4), (4, 5, 1, 0), (2, 6, 4, 0), (7, 3, 1, 5)])
_uv = me_tierbacktrim_mesh.uv_layers.new(name='UVMap')
_uv.uv.foreach_set('vector', [0.375, 0.0, 0.625, 0.0, 0.625, 0.25, 0.375, 0.25, 0.375, 0.25, 0.625, 0.25, 0.625, 0.5, 0.375, 0.5, 0.375, 0.5, 0.625, 0.5, 0.625, 0.75, 0.375, 0.75, 0.375, 0.75, 0.625, 0.75, 0.625, 1.0, 0.375, 1.0, 0.125, 0.5, 0.375, 0.5, 0.375, 0.75, 0.125, 0.75, 0.625, 0.5, 0.875, 0.5, 0.875, 0.75, 0.625, 0.75])
me_tierbacktrim_mesh.materials.append(mat_t5tieraccent)
me_tierbacktrim_mesh.update()
me_tierlefttrim_mesh = bpy.data.meshes.new('TierLeftTrim_Mesh')
me_tierlefttrim_mesh.from_pydata([(-0.05, -1.91, -0.05), (-0.05, -1.91, 0.05), (-0.05, 1.91, -0.05), (-0.05, 1.91, 0.05), (0.05, -1.91, -0.05), (0.05, -1.91, 0.05), (0.05, 1.91, -0.05), (0.05, 1.91, 0.05)], [], [(0, 1, 3, 2), (2, 3, 7, 6), (6, 7, 5, 4), (4, 5, 1, 0), (2, 6, 4, 0), (7, 3, 1, 5)])
_uv = me_tierlefttrim_mesh.uv_layers.new(name='UVMap')
_uv.uv.foreach_set('vector', [0.375, 0.0, 0.625, 0.0, 0.625, 0.25, 0.375, 0.25, 0.375, 0.25, 0.625, 0.25, 0.625, 0.5, 0.375, 0.5, 0.375, 0.5, 0.625, 0.5, 0.625, 0.75, 0.375, 0.75, 0.375, 0.75, 0.625, 0.75, 0.625, 1.0, 0.375, 1.0, 0.125, 0.5, 0.375, 0.5, 0.375, 0.75, 0.125, 0.75, 0.625, 0.5, 0.875, 0.5, 0.875, 0.75, 0.625, 0.75])
me_tierlefttrim_mesh.materials.append(mat_t5tieraccent)
me_tierlefttrim_mesh.update()
me_tierrighttrim_mesh = bpy.data.meshes.new('TierRightTrim_Mesh')
me_tierrighttrim_mesh.from_pydata([(-0.05, -1.91, -0.05), (-0.05, -1.91, 0.05), (-0.05, 1.91, -0.05), (-0.05, 1.91, 0.05), (0.05, -1.91, -0.05), (0.05, -1.91, 0.05), (0.05, 1.91, -0.05), (0.05, 1.91, 0.05)], [], [(0, 1, 3, 2), (2, 3, 7, 6), (6, 7, 5, 4), (4, 5, 1, 0), (2, 6, 4, 0), (7, 3, 1, 5)])
_uv = me_tierrighttrim_mesh.uv_layers.new(name='UVMap')
_uv.uv.foreach_set('vector', [0.375, 0.0, 0.625, 0.0, 0.625, 0.25, 0.375, 0.25, 0.375, 0.25, 0.625, 0.25, 0.625, 0.5, 0.375, 0.5, 0.375, 0.5, 0.625, 0.5, 0.625, 0.75, 0.375, 0.75, 0.375, 0.75, 0.625, 0.75, 0.625, 1.0, 0.375, 1.0, 0.125, 0.5, 0.375, 0.5, 0.375, 0.75, 0.125, 0.75, 0.625, 0.5, 0.875, 0.5, 0.875, 0.75, 0.625, 0.75])
me_tierrighttrim_mesh.materials.append(mat_t5tieraccent)
me_tierrighttrim_mesh.update()
me_tieremblem_mesh = bpy.data.meshes.new('TierEmblem_Mesh')
me_tieremblem_mesh.from_pydata([(0.0, 0.2, -0.03), (0.0, 0.2, 0.03), (0.1414, 0.1414, -0.03), (0.1414, 0.1414, 0.03), (0.2, 0.0, -0.03), (0.2, 0.0, 0.03), (0.1414, -0.1414, -0.03), (0.1414, -0.1414, 0.03), (0.0, -0.2, -0.03), (0.0, -0.2, 0.03), (-0.1414, -0.1414, -0.03), (-0.1414, -0.1414, 0.03), (-0.2, 0.0, -0.03), (-0.2, 0.0, 0.03), (-0.1414, 0.1414, -0.03), (-0.1414, 0.1414, 0.03)], [], [(0, 1, 3, 2), (2, 3, 5, 4), (4, 5, 7, 6), (6, 7, 9, 8), (8, 9, 11, 10), (10, 11, 13, 12), (3, 1, 15, 13, 11, 9, 7, 5), (12, 13, 15, 14), (14, 15, 1, 0), (0, 2, 4, 6, 8, 10, 12, 14)])
_uv = me_tieremblem_mesh.uv_layers.new(name='UVMap')
_uv.uv.foreach_set('vector', [1.0, 0.5, 1.0, 1.0, 0.875, 1.0, 0.875, 0.5, 0.875, 0.5, 0.875, 1.0, 0.75, 1.0, 0.75, 0.5, 0.75, 0.5, 0.75, 1.0, 0.625, 1.0, 0.625, 0.5, 0.625, 0.5, 0.625, 1.0, 0.5, 1.0, 0.5, 0.5, 0.5, 0.5, 0.5, 1.0, 0.375, 1.0, 0.375, 0.5, 0.375, 0.5, 0.375, 1.0, 0.25, 1.0, 0.25, 0.5, 0.4197, 0.4197, 0.25, 0.49, 0.08029, 0.4197, 0.01, 0.25, 0.08029, 0.08029, 0.25, 0.01, 0.4197, 0.08029, 0.49, 0.25, 0.25, 0.5, 0.25, 1.0, 0.125, 1.0, 0.125, 0.5, 0.125, 0.5, 0.125, 1.0, 0.0, 1.0, 0.0, 0.5, 0.75, 0.49, 0.9197, 0.4197, 0.99, 0.25, 0.9197, 0.08029, 0.75, 0.01, 0.5803, 0.08029, 0.51, 0.25, 0.5803, 0.4197])
me_tieremblem_mesh.materials.append(mat_t5tieraccent)
me_tieremblem_mesh.update()

# ---- objects
ob_t5sawmill = bpy.data.objects.new('T5Sawmill', None)
ob_footprintbase = bpy.data.objects.new('FootprintBase', me_footprintbase_mesh)
ob_tabletop = bpy.data.objects.new('TableTop', me_tabletop_mesh)
ob_tableleg = bpy.data.objects.new('TableLeg', me_tableleg_mesh)
ob_tableleg_001 = bpy.data.objects.new('TableLeg.001', me_tableleg_mesh_001)
ob_tableleg_002 = bpy.data.objects.new('TableLeg.002', me_tableleg_mesh_002)
ob_tableleg_003 = bpy.data.objects.new('TableLeg.003', me_tableleg_mesh_003)
ob_leftrail = bpy.data.objects.new('LeftRail', me_leftrail_mesh)
ob_rightrail = bpy.data.objects.new('RightRail', me_rightrail_mesh)
ob_sawblade = bpy.data.objects.new('SawBlade', me_sawblade_mesh)
ob_bladehub = bpy.data.objects.new('BladeHub', me_bladehub_mesh)
ob_inputloga = bpy.data.objects.new('InputLogA', me_inputloga_mesh)
ob_inputlogb = bpy.data.objects.new('InputLogB', me_inputlogb_mesh)
ob_outputplank = bpy.data.objects.new('OutputPlank', me_outputplank_mesh)
ob_outputplank_001 = bpy.data.objects.new('OutputPlank.001', me_outputplank_mesh_001)
ob_outputplank_002 = bpy.data.objects.new('OutputPlank.002', me_outputplank_mesh_002)
ob_tierfronttrim = bpy.data.objects.new('TierFrontTrim', me_tierfronttrim_mesh)
ob_tierbacktrim = bpy.data.objects.new('TierBackTrim', me_tierbacktrim_mesh)
ob_tierlefttrim = bpy.data.objects.new('TierLeftTrim', me_tierlefttrim_mesh)
ob_tierrighttrim = bpy.data.objects.new('TierRightTrim', me_tierrighttrim_mesh)
ob_tieremblem = bpy.data.objects.new('TierEmblem', me_tieremblem_mesh)

# ---- transforms, parenting, visibility, modifiers, constraints
ob_t5sawmill.location = (0.0, 0.0, 0.0)
ob_footprintbase.parent = ob_t5sawmill
ob_footprintbase.location = (0.0, 0.0, 0.07)
ob_tabletop.parent = ob_t5sawmill
ob_tabletop.location = (0.0, 0.0, 0.82)
ob_tableleg.parent = ob_t5sawmill
ob_tableleg.location = (-1.35, -0.46, 0.42)
ob_tableleg_001.parent = ob_t5sawmill
ob_tableleg_001.location = (-1.35, 0.46, 0.42)
ob_tableleg_002.parent = ob_t5sawmill
ob_tableleg_002.location = (1.35, -0.46, 0.42)
ob_tableleg_003.parent = ob_t5sawmill
ob_tableleg_003.location = (1.35, 0.46, 0.42)
ob_leftrail.parent = ob_t5sawmill
ob_leftrail.location = (0.0, -0.44, 0.98)
ob_rightrail.parent = ob_t5sawmill
ob_rightrail.location = (0.0, 0.44, 0.98)
ob_sawblade.parent = ob_t5sawmill
ob_sawblade.location = (0.15, 0.0, 1.14)
ob_sawblade.rotation_euler = (0.0, 1.571, 0.0)
ob_bladehub.parent = ob_t5sawmill
ob_bladehub.location = (0.15, 0.0, 1.14)
ob_bladehub.rotation_euler = (0.0, 1.571, 0.0)
ob_inputloga.parent = ob_t5sawmill
ob_inputloga.location = (-0.65, -0.16, 1.03)
ob_inputloga.rotation_euler = (0.0, 1.571, 0.0)
ob_inputlogb.parent = ob_t5sawmill
ob_inputlogb.location = (-0.72, 0.18, 1.03)
ob_inputlogb.rotation_euler = (0.0, 1.571, 0.0)
ob_outputplank.parent = ob_t5sawmill
ob_outputplank.location = (0.86, 0.22, 1.02)
ob_outputplank_001.parent = ob_t5sawmill
ob_outputplank_001.location = (0.86, 0.22, 1.2)
ob_outputplank_002.parent = ob_t5sawmill
ob_outputplank_002.location = (0.86, -0.22, 1.02)
ob_tierfronttrim.parent = ob_t5sawmill
ob_tierfronttrim.location = (0.0, -1.93, 0.395)
ob_tierbacktrim.parent = ob_t5sawmill
ob_tierbacktrim.location = (0.0, 1.93, 0.395)
ob_tierlefttrim.parent = ob_t5sawmill
ob_tierlefttrim.location = (-1.93, 0.0, 0.395)
ob_tierrighttrim.parent = ob_t5sawmill
ob_tierrighttrim.location = (1.93, 0.0, 0.395)
ob_tieremblem.parent = ob_t5sawmill
ob_tieremblem.location = (0.0, -1.78, 1.05)
ob_tieremblem.rotation_euler = (1.571, 0.0, 0.0)

# ---- collection membership
scene.collection.objects.link(ob_t5sawmill)
scene.collection.objects.link(ob_footprintbase)
scene.collection.objects.link(ob_tabletop)
scene.collection.objects.link(ob_tableleg)
scene.collection.objects.link(ob_tableleg_001)
scene.collection.objects.link(ob_tableleg_002)
scene.collection.objects.link(ob_tableleg_003)
scene.collection.objects.link(ob_leftrail)
scene.collection.objects.link(ob_rightrail)
scene.collection.objects.link(ob_sawblade)
scene.collection.objects.link(ob_bladehub)
scene.collection.objects.link(ob_inputloga)
scene.collection.objects.link(ob_inputlogb)
scene.collection.objects.link(ob_outputplank)
scene.collection.objects.link(ob_outputplank_001)
scene.collection.objects.link(ob_outputplank_002)
scene.collection.objects.link(ob_tierfronttrim)
scene.collection.objects.link(ob_tierbacktrim)
scene.collection.objects.link(ob_tierlefttrim)
scene.collection.objects.link(ob_tierrighttrim)
scene.collection.objects.link(ob_tieremblem)

# ---- scene / render settings (as saved in the file)
scene.frame_start = 1; scene.frame_end = 250; scene.frame_set(1)
scene.render.engine = 'BLENDER_EEVEE_NEXT'
scene.render.bake_bias = 0.0
scene.render.bake_samples = 0
scene.cycles.sampling_pattern = 'TABULATED_SOBOL'
scene.eevee.use_volume_custom_range = False
bpy.context.view_layer.update()

# ---- added for rendering (the .blend has no active camera and no usable light): camera, sun
cam_auto = bpy.data.cameras.new('AutoCamera')
cam_auto.lens = 50.0
cam_auto.sensor_width = 36.0
cam_auto.clip_end = 1000.0
ob_auto_camera = bpy.data.objects.new('AutoCamera', cam_auto)
scene.collection.objects.link(ob_auto_camera)
ob_auto_camera.location = (5.40436, -6.48523, 5.15349)
ob_auto_camera.rotation_euler = (1.09748, -7.21219e-08, 0.694738)
scene.camera = ob_auto_camera
light_auto_sun = bpy.data.lights.new('AutoSun', 'SUN')
light_auto_sun.energy = 3.0
light_auto_sun.angle = 0.0523599
ob_auto_sun = bpy.data.objects.new('AutoSun', light_auto_sun)
scene.collection.objects.link(ob_auto_sun)
ob_auto_sun.rotation_euler = (0.872665, 0.174533, 0.523599)
bpy.context.view_layer.update()
